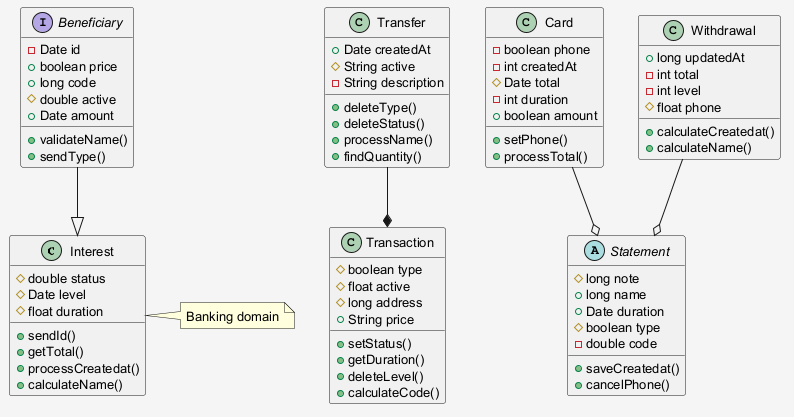

The diagram above was rendered by PlantUML. Its source (embedded in the PNG):
@startuml
skinparam shadowing false
skinparam backgroundColor #F5F5F5
skinparam defaultFontSize 13
class Interest {
  #double status
  #Date level
  #float duration
  +sendId()
  +getTotal()
  +processCreatedat()
  +calculateName()
}
class Transaction {
  #boolean type
  #float active
  #long address
  +String price
  +setStatus()
  +getDuration()
  +deleteLevel()
  +calculateCode()
}
interface Beneficiary {
  -Date id
  +boolean price
  +long code
  #double active
  +Date amount
  +validateName()
  +sendType()
}
class Card {
  -boolean phone
  -int createdAt
  #Date total
  -int duration
  +boolean amount
  +setPhone()
  +processTotal()
}
abstract class Statement {
  #long note
  +long name
  +Date duration
  #boolean type
  -double code
  +saveCreatedat()
  +cancelPhone()
}
class Withdrawal {
  +long updatedAt
  -int total
  -int level
  #float phone
  +calculateCreatedat()
  +calculateName()
}
class Transfer {
  +Date createdAt
  #String active
  -String description
  +deleteType()
  +deleteStatus()
  +processName()
  +findQuantity()
}
Withdrawal --o Statement
Beneficiary --|> Interest
Card --o Statement
Transfer --* Transaction
note right of Interest : Banking domain
@enduml